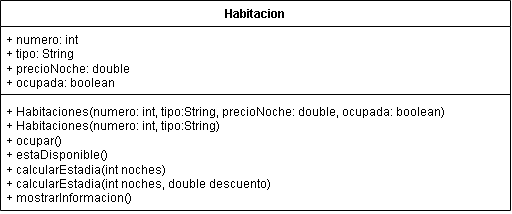

The diagram above was exported from draw.io. Its source (the exported page's mxGraphModel, read from the mxfile embedded in the PNG):
<mxGraphModel dx="774" dy="451" grid="1" gridSize="10" guides="1" tooltips="1" connect="1" arrows="1" fold="1" page="1" pageScale="1" pageWidth="827" pageHeight="1169" math="0" shadow="0">
  <root>
    <mxCell id="0" />
    <mxCell id="1" parent="0" />
    <mxCell id="mzVoA6ECh1TTIXjncxQk-1" parent="1" style="swimlane;fontStyle=1;align=center;verticalAlign=top;childLayout=stackLayout;horizontal=1;startSize=26;horizontalStack=0;resizeParent=1;resizeParentMax=0;resizeLast=0;collapsible=1;marginBottom=0;whiteSpace=wrap;html=1;" value="Habitacion" vertex="1">
      <mxGeometry height="210" width="510" x="130" y="50" as="geometry" />
    </mxCell>
    <mxCell id="mzVoA6ECh1TTIXjncxQk-2" parent="mzVoA6ECh1TTIXjncxQk-1" style="text;strokeColor=none;fillColor=none;align=left;verticalAlign=top;spacingLeft=4;spacingRight=4;overflow=hidden;rotatable=0;points=[[0,0.5],[1,0.5]];portConstraint=eastwest;whiteSpace=wrap;html=1;" value="+ numero: int&lt;div&gt;+ tipo: String&lt;/div&gt;&lt;div&gt;+ precioNoche: double&lt;/div&gt;&lt;div&gt;+ ocupada: boolean&lt;/div&gt;" vertex="1">
      <mxGeometry height="64" width="510" y="26" as="geometry" />
    </mxCell>
    <mxCell id="mzVoA6ECh1TTIXjncxQk-3" parent="mzVoA6ECh1TTIXjncxQk-1" style="line;strokeWidth=1;fillColor=none;align=left;verticalAlign=middle;spacingTop=-1;spacingLeft=3;spacingRight=3;rotatable=0;labelPosition=right;points=[];portConstraint=eastwest;strokeColor=inherit;" value="" vertex="1">
      <mxGeometry height="8" width="510" y="90" as="geometry" />
    </mxCell>
    <mxCell id="mzVoA6ECh1TTIXjncxQk-4" parent="mzVoA6ECh1TTIXjncxQk-1" style="text;strokeColor=none;fillColor=none;align=left;verticalAlign=top;spacingLeft=4;spacingRight=4;overflow=hidden;rotatable=0;points=[[0,0.5],[1,0.5]];portConstraint=eastwest;whiteSpace=wrap;html=1;" value="+ Habitaciones(numero: int, tipo:String, precioNoche: double, ocupada: boolean)&lt;div&gt;+ Habitaciones(&lt;span style=&quot;background-color: transparent; color: light-dark(rgb(0, 0, 0), rgb(255, 255, 255));&quot;&gt;numero: int, tipo:String&lt;/span&gt;&lt;span style=&quot;background-color: transparent; color: light-dark(rgb(0, 0, 0), rgb(255, 255, 255));&quot;&gt;)&lt;/span&gt;&lt;/div&gt;&lt;div&gt;&lt;span style=&quot;background-color: transparent; color: light-dark(rgb(0, 0, 0), rgb(255, 255, 255));&quot;&gt;+ ocupar()&lt;/span&gt;&lt;/div&gt;&lt;div&gt;&lt;span style=&quot;background-color: transparent; color: light-dark(rgb(0, 0, 0), rgb(255, 255, 255));&quot;&gt;+ estaDisponible()&lt;/span&gt;&lt;/div&gt;&lt;div&gt;&lt;span style=&quot;background-color: transparent; color: light-dark(rgb(0, 0, 0), rgb(255, 255, 255));&quot;&gt;+ calcularEstadia(int noches)&lt;/span&gt;&lt;/div&gt;&lt;div&gt;&lt;span style=&quot;background-color: transparent; color: light-dark(rgb(0, 0, 0), rgb(255, 255, 255));&quot;&gt;+ calcularEstadia(int noches, double descuento)&lt;/span&gt;&lt;/div&gt;&lt;div&gt;&lt;span style=&quot;background-color: transparent; color: light-dark(rgb(0, 0, 0), rgb(255, 255, 255));&quot;&gt;+ mostrarInformacion()&lt;/span&gt;&lt;/div&gt;" vertex="1">
      <mxGeometry height="112" width="510" y="98" as="geometry" />
    </mxCell>
  </root>
</mxGraphModel>